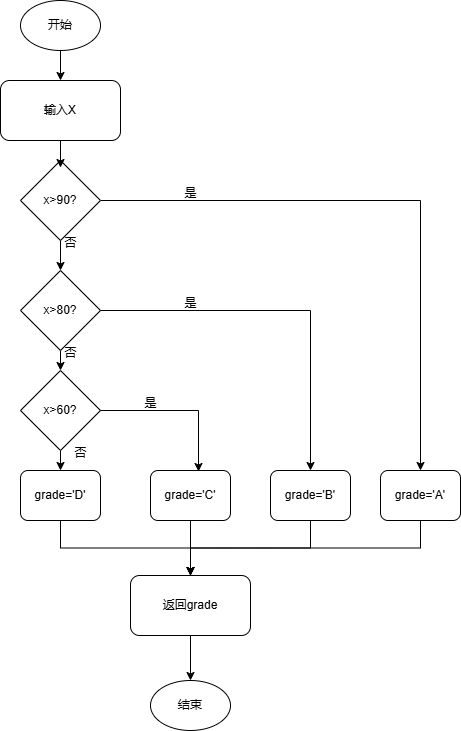

The diagram above was exported from draw.io. Its source (the exported page's mxGraphModel, read from the mxfile embedded in the PNG):
<mxGraphModel dx="706" dy="644" grid="1" gridSize="10" guides="1" tooltips="1" connect="1" arrows="1" fold="1" page="1" pageScale="1" pageWidth="827" pageHeight="1169" math="0" shadow="0">
  <root>
    <mxCell id="0" />
    <mxCell id="1" parent="0" />
    <mxCell id="P7-azpJKyDAw0hMPIfI0-45" style="edgeStyle=orthogonalEdgeStyle;rounded=0;orthogonalLoop=1;jettySize=auto;html=1;exitX=0.5;exitY=1;exitDx=0;exitDy=0;entryX=0.5;entryY=0;entryDx=0;entryDy=0;" edge="1" parent="1" source="P7-azpJKyDAw0hMPIfI0-21" target="P7-azpJKyDAw0hMPIfI0-22">
      <mxGeometry relative="1" as="geometry" />
    </mxCell>
    <mxCell id="P7-azpJKyDAw0hMPIfI0-21" value="开始" style="ellipse;whiteSpace=wrap;html=1;" vertex="1" parent="1">
      <mxGeometry x="160" y="10" width="80" height="50" as="geometry" />
    </mxCell>
    <mxCell id="P7-azpJKyDAw0hMPIfI0-22" value="输入X" style="rounded=1;whiteSpace=wrap;html=1;" vertex="1" parent="1">
      <mxGeometry x="140" y="90" width="120" height="60" as="geometry" />
    </mxCell>
    <mxCell id="P7-azpJKyDAw0hMPIfI0-37" style="edgeStyle=orthogonalEdgeStyle;rounded=0;orthogonalLoop=1;jettySize=auto;html=1;exitX=0.5;exitY=1;exitDx=0;exitDy=0;entryX=0.5;entryY=0;entryDx=0;entryDy=0;" edge="1" parent="1" source="P7-azpJKyDAw0hMPIfI0-23" target="P7-azpJKyDAw0hMPIfI0-24">
      <mxGeometry relative="1" as="geometry" />
    </mxCell>
    <mxCell id="P7-azpJKyDAw0hMPIfI0-42" style="edgeStyle=orthogonalEdgeStyle;rounded=0;orthogonalLoop=1;jettySize=auto;html=1;exitX=1;exitY=0.5;exitDx=0;exitDy=0;entryX=0.5;entryY=0;entryDx=0;entryDy=0;" edge="1" parent="1" source="P7-azpJKyDAw0hMPIfI0-23" target="P7-azpJKyDAw0hMPIfI0-35">
      <mxGeometry relative="1" as="geometry" />
    </mxCell>
    <mxCell id="P7-azpJKyDAw0hMPIfI0-23" value="x&amp;gt;90?" style="rhombus;whiteSpace=wrap;html=1;" vertex="1" parent="1">
      <mxGeometry x="160" y="170" width="80" height="80" as="geometry" />
    </mxCell>
    <mxCell id="P7-azpJKyDAw0hMPIfI0-38" style="edgeStyle=orthogonalEdgeStyle;rounded=0;orthogonalLoop=1;jettySize=auto;html=1;exitX=0.5;exitY=1;exitDx=0;exitDy=0;entryX=0.5;entryY=0;entryDx=0;entryDy=0;" edge="1" parent="1" source="P7-azpJKyDAw0hMPIfI0-24" target="P7-azpJKyDAw0hMPIfI0-33">
      <mxGeometry relative="1" as="geometry" />
    </mxCell>
    <mxCell id="P7-azpJKyDAw0hMPIfI0-43" style="edgeStyle=orthogonalEdgeStyle;rounded=0;orthogonalLoop=1;jettySize=auto;html=1;exitX=1;exitY=0.5;exitDx=0;exitDy=0;" edge="1" parent="1" source="P7-azpJKyDAw0hMPIfI0-24" target="P7-azpJKyDAw0hMPIfI0-34">
      <mxGeometry relative="1" as="geometry" />
    </mxCell>
    <mxCell id="P7-azpJKyDAw0hMPIfI0-24" value="x&amp;gt;80?" style="rhombus;whiteSpace=wrap;html=1;" vertex="1" parent="1">
      <mxGeometry x="160" y="280" width="80" height="80" as="geometry" />
    </mxCell>
    <mxCell id="P7-azpJKyDAw0hMPIfI0-61" style="edgeStyle=orthogonalEdgeStyle;rounded=0;orthogonalLoop=1;jettySize=auto;html=1;exitX=0.5;exitY=1;exitDx=0;exitDy=0;entryX=0.5;entryY=0;entryDx=0;entryDy=0;" edge="1" parent="1" source="P7-azpJKyDAw0hMPIfI0-27" target="P7-azpJKyDAw0hMPIfI0-32">
      <mxGeometry relative="1" as="geometry" />
    </mxCell>
    <mxCell id="P7-azpJKyDAw0hMPIfI0-27" value="返回grade" style="rounded=1;whiteSpace=wrap;html=1;" vertex="1" parent="1">
      <mxGeometry x="270" y="585" width="120" height="60" as="geometry" />
    </mxCell>
    <mxCell id="P7-azpJKyDAw0hMPIfI0-60" style="edgeStyle=orthogonalEdgeStyle;rounded=0;orthogonalLoop=1;jettySize=auto;html=1;exitX=0.5;exitY=1;exitDx=0;exitDy=0;entryX=0.5;entryY=0;entryDx=0;entryDy=0;" edge="1" parent="1" source="P7-azpJKyDAw0hMPIfI0-28" target="P7-azpJKyDAw0hMPIfI0-27">
      <mxGeometry relative="1" as="geometry" />
    </mxCell>
    <mxCell id="P7-azpJKyDAw0hMPIfI0-28" value="grade='D'" style="rounded=1;whiteSpace=wrap;html=1;" vertex="1" parent="1">
      <mxGeometry x="160" y="480" width="80" height="50" as="geometry" />
    </mxCell>
    <mxCell id="P7-azpJKyDAw0hMPIfI0-57" style="edgeStyle=orthogonalEdgeStyle;rounded=0;orthogonalLoop=1;jettySize=auto;html=1;exitX=0.5;exitY=1;exitDx=0;exitDy=0;entryX=0.5;entryY=0;entryDx=0;entryDy=0;" edge="1" parent="1" source="P7-azpJKyDAw0hMPIfI0-31" target="P7-azpJKyDAw0hMPIfI0-27">
      <mxGeometry relative="1" as="geometry" />
    </mxCell>
    <mxCell id="P7-azpJKyDAw0hMPIfI0-31" value="grade='C'" style="rounded=1;whiteSpace=wrap;html=1;" vertex="1" parent="1">
      <mxGeometry x="290" y="480" width="80" height="50" as="geometry" />
    </mxCell>
    <mxCell id="P7-azpJKyDAw0hMPIfI0-32" value="结束" style="ellipse;whiteSpace=wrap;html=1;" vertex="1" parent="1">
      <mxGeometry x="290" y="690" width="80" height="50" as="geometry" />
    </mxCell>
    <mxCell id="P7-azpJKyDAw0hMPIfI0-39" style="edgeStyle=orthogonalEdgeStyle;rounded=0;orthogonalLoop=1;jettySize=auto;html=1;exitX=0.5;exitY=1;exitDx=0;exitDy=0;entryX=0.5;entryY=0;entryDx=0;entryDy=0;" edge="1" parent="1" source="P7-azpJKyDAw0hMPIfI0-33" target="P7-azpJKyDAw0hMPIfI0-28">
      <mxGeometry relative="1" as="geometry" />
    </mxCell>
    <mxCell id="P7-azpJKyDAw0hMPIfI0-33" value="x&amp;gt;60?" style="rhombus;whiteSpace=wrap;html=1;" vertex="1" parent="1">
      <mxGeometry x="160" y="380" width="80" height="80" as="geometry" />
    </mxCell>
    <mxCell id="P7-azpJKyDAw0hMPIfI0-58" style="edgeStyle=orthogonalEdgeStyle;rounded=0;orthogonalLoop=1;jettySize=auto;html=1;exitX=0.5;exitY=1;exitDx=0;exitDy=0;entryX=0.5;entryY=0;entryDx=0;entryDy=0;" edge="1" parent="1" source="P7-azpJKyDAw0hMPIfI0-34" target="P7-azpJKyDAw0hMPIfI0-27">
      <mxGeometry relative="1" as="geometry" />
    </mxCell>
    <mxCell id="P7-azpJKyDAw0hMPIfI0-34" value="grade='B'" style="rounded=1;whiteSpace=wrap;html=1;" vertex="1" parent="1">
      <mxGeometry x="410" y="480" width="80" height="50" as="geometry" />
    </mxCell>
    <mxCell id="P7-azpJKyDAw0hMPIfI0-59" style="edgeStyle=orthogonalEdgeStyle;rounded=0;orthogonalLoop=1;jettySize=auto;html=1;exitX=0.5;exitY=1;exitDx=0;exitDy=0;entryX=0.5;entryY=0;entryDx=0;entryDy=0;" edge="1" parent="1" source="P7-azpJKyDAw0hMPIfI0-35" target="P7-azpJKyDAw0hMPIfI0-27">
      <mxGeometry relative="1" as="geometry" />
    </mxCell>
    <mxCell id="P7-azpJKyDAw0hMPIfI0-35" value="grade='A'" style="rounded=1;whiteSpace=wrap;html=1;" vertex="1" parent="1">
      <mxGeometry x="520" y="480" width="80" height="50" as="geometry" />
    </mxCell>
    <mxCell id="P7-azpJKyDAw0hMPIfI0-36" style="edgeStyle=orthogonalEdgeStyle;rounded=0;orthogonalLoop=1;jettySize=auto;html=1;exitX=0.5;exitY=1;exitDx=0;exitDy=0;entryX=0.5;entryY=0.088;entryDx=0;entryDy=0;entryPerimeter=0;" edge="1" parent="1" source="P7-azpJKyDAw0hMPIfI0-22" target="P7-azpJKyDAw0hMPIfI0-23">
      <mxGeometry relative="1" as="geometry" />
    </mxCell>
    <mxCell id="P7-azpJKyDAw0hMPIfI0-44" style="edgeStyle=orthogonalEdgeStyle;rounded=0;orthogonalLoop=1;jettySize=auto;html=1;exitX=1;exitY=0.5;exitDx=0;exitDy=0;entryX=0.6;entryY=0.02;entryDx=0;entryDy=0;entryPerimeter=0;" edge="1" parent="1" source="P7-azpJKyDAw0hMPIfI0-33" target="P7-azpJKyDAw0hMPIfI0-31">
      <mxGeometry relative="1" as="geometry" />
    </mxCell>
    <mxCell id="P7-azpJKyDAw0hMPIfI0-47" value="否" style="text;html=1;align=center;verticalAlign=middle;resizable=0;points=[];autosize=1;strokeColor=none;fillColor=none;" vertex="1" parent="1">
      <mxGeometry x="190" y="238" width="40" height="30" as="geometry" />
    </mxCell>
    <mxCell id="P7-azpJKyDAw0hMPIfI0-48" value="是" style="text;html=1;align=center;verticalAlign=middle;resizable=0;points=[];autosize=1;strokeColor=none;fillColor=none;" vertex="1" parent="1">
      <mxGeometry x="310" y="188" width="40" height="30" as="geometry" />
    </mxCell>
    <mxCell id="P7-azpJKyDAw0hMPIfI0-49" value="是" style="text;html=1;align=center;verticalAlign=middle;resizable=0;points=[];autosize=1;strokeColor=none;fillColor=none;" vertex="1" parent="1">
      <mxGeometry x="310" y="298" width="40" height="30" as="geometry" />
    </mxCell>
    <mxCell id="P7-azpJKyDAw0hMPIfI0-50" value="是" style="text;html=1;align=center;verticalAlign=middle;resizable=0;points=[];autosize=1;strokeColor=none;fillColor=none;" vertex="1" parent="1">
      <mxGeometry x="270" y="398" width="40" height="30" as="geometry" />
    </mxCell>
    <mxCell id="P7-azpJKyDAw0hMPIfI0-51" value="否" style="text;html=1;align=center;verticalAlign=middle;resizable=0;points=[];autosize=1;strokeColor=none;fillColor=none;" vertex="1" parent="1">
      <mxGeometry x="190" y="348" width="40" height="30" as="geometry" />
    </mxCell>
    <mxCell id="P7-azpJKyDAw0hMPIfI0-52" value="否" style="text;html=1;align=center;verticalAlign=middle;resizable=0;points=[];autosize=1;strokeColor=none;fillColor=none;" vertex="1" parent="1">
      <mxGeometry x="200" y="448" width="40" height="30" as="geometry" />
    </mxCell>
  </root>
</mxGraphModel>